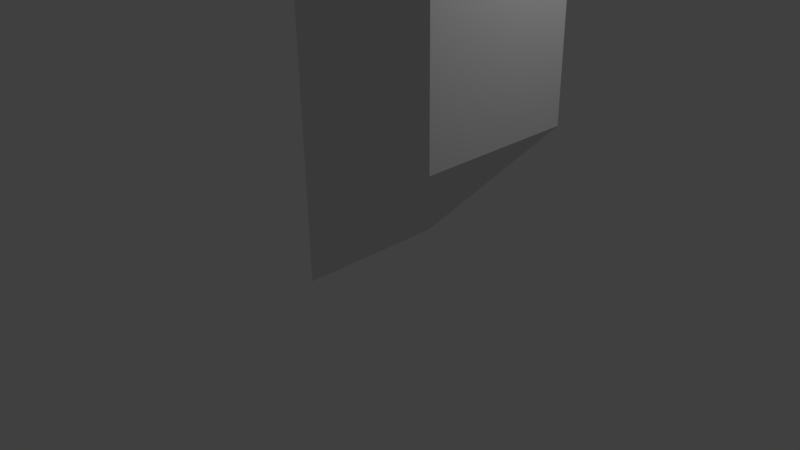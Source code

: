 # Source: Parascope.blend  (saved by Blender 2.77.0; exported with 4.5.12 LTS)
import bpy
from mathutils import Matrix  # noqa: F401  (used for matrix-valued properties, if any)

bpy.ops.wm.read_factory_settings(use_empty=True)
scene = bpy.context.scene
scene.name = 'Scene'

# ---- collections
col_collection_1 = bpy.data.collections.new('Collection 1'); scene.collection.children.link(col_collection_1)

# ---- world
world_world = bpy.data.worlds.new('World'); scene.world = world_world
world_world.color = (0.05088, 0.05088, 0.05088)
world_world.use_sun_shadow = False
world_world.sun_shadow_jitter_overblur = 0.0
world_world.cycles.sampling_method = 'MANUAL'

# ---- cameras
cam_camera = bpy.data.cameras.new('Camera')
cam_camera.clip_end = 100.0
cam_camera.lens = 35.0
cam_camera.sensor_width = 32.0
cam_camera.sensor_height = 18.0
cam_camera.ortho_scale = 7.314
cam_camera.dof.focus_distance = 0.0
cam_camera.dof.aperture_fstop = 128.0

# ---- lights
light_lamp = bpy.data.lights.new('Lamp', 'POINT')
light_lamp.transmission_factor = 0.0
light_lamp.cutoff_distance = 30.0
light_lamp.energy = 100.0
light_lamp.shadow_buffer_clip_start = 1.001
light_lamp.shadow_soft_size = 0.1
light_lamp.shadow_maximum_resolution = 0.006
light_lamp.use_absolute_resolution = True

# ---- meshes
me_cube_004 = bpy.data.meshes.new('Cube.004')
me_cube_004.from_pydata([(1.0, -1.0, 5.0), (1.0, 1.0, 5.0), (1.0, 1.0, 3.0), (-1.0, -1.0, 3.0), (-1.0, 1.0, 3.0), (-1.0, -1.0, 1.0), (1.0, -1.0, 3.0), (1.0, 1.0, 1.0), (-1.0, -1.0, -1.0), (-1.0, 1.0, -1.0), (-1.0, 1.0, 1.0), (1.0, -1.0, 1.0)], [], [(6, 2, 1, 0), (1, 2, 4), (0, 1, 4, 3), (6, 0, 3), (3, 4, 10, 5), (4, 2, 7, 10), (2, 6, 11, 7), (6, 3, 5, 11), (5, 10, 9, 8), (9, 10, 7), (8, 9, 7, 11), (5, 8, 11)])
me_cube_004.use_remesh_preserve_volume = False
me_cube_004.use_remesh_preserve_attributes = False
me_cube_004.use_mirror_vertex_groups = False
me_cube_004.update()

# ---- objects
ob_periscope = bpy.data.objects.new('Periscope', me_cube_004)
ob_lamp = bpy.data.objects.new('Lamp', light_lamp)
ob_camera = bpy.data.objects.new('Camera', cam_camera)

# ---- transforms, parenting, visibility, modifiers, constraints
ob_periscope.location = (1.0, 0.0, 1.0)
ob_periscope.lineart.crease_threshold = 0.0
ob_lamp.location = (4.076, 1.005, 5.904)
ob_lamp.rotation_euler = (0.6503, 0.05522, 1.866)
ob_lamp.lock_rotations_4d = False
ob_lamp.empty_display_type = 'ARROWS'
ob_lamp.color = (0.0, 0.0, 0.0, 0.0)
ob_lamp.lineart.crease_threshold = 0.0
ob_camera.location = (7.481, -6.508, 5.344)
ob_camera.rotation_euler = (1.109, 0.01082, 0.8149)
ob_camera.lock_rotations_4d = False
ob_camera.empty_display_type = 'ARROWS'
ob_camera.color = (0.0, 0.0, 0.0, 0.0)
ob_camera.display_type = 'WIRE'
ob_camera.lineart.crease_threshold = 0.0

# ---- collection membership
col_collection_1.objects.link(ob_periscope)
col_collection_1.objects.link(ob_lamp)
col_collection_1.objects.link(ob_camera)

# ---- scene / render settings (as saved in the file)
scene.camera = ob_camera
scene.frame_start = 1; scene.frame_end = 250; scene.frame_set(0)
scene.render.engine = 'BLENDER_EEVEE_NEXT'
scene.render.resolution_percentage = 50
scene.render.dither_intensity = 0.0
scene.cycles.use_denoising = False
scene.cycles.samples = 128
scene.cycles.sampling_pattern = 'TABULATED_SOBOL'
scene.cycles.light_sampling_threshold = 0.0
scene.cycles.use_adaptive_sampling = False
scene.cycles.use_light_tree = False
scene.cycles.blur_glossy = 0.0
scene.cycles.sample_clamp_indirect = 0.0
scene.view_settings.view_transform = 'Standard'
bpy.context.view_layer.update()
